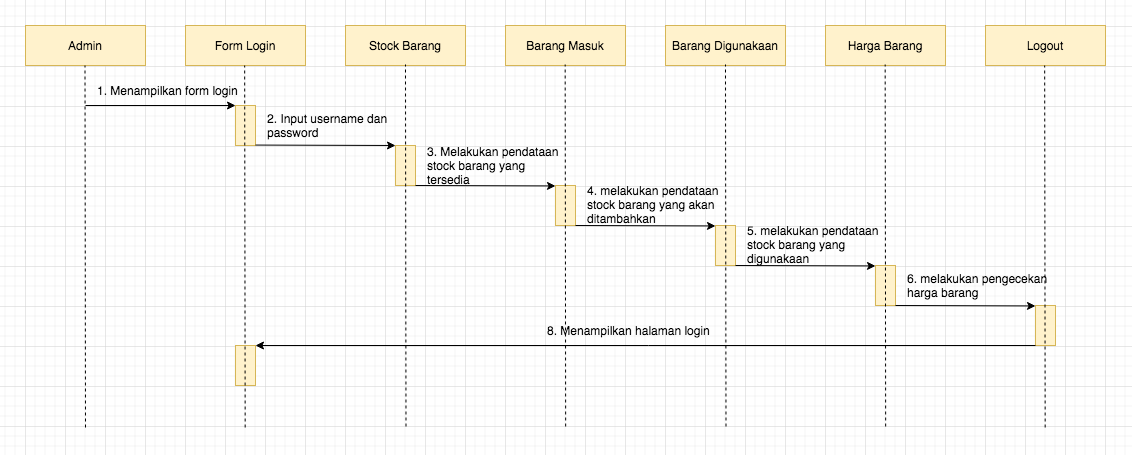

The diagram above was exported from draw.io. Its source (the exported page's mxGraphModel, read from the mxfile embedded in the PNG):
<mxGraphModel dx="1123" dy="623" grid="1" gridSize="10" guides="1" tooltips="1" connect="1" arrows="1" fold="1" page="1" pageScale="1" pageWidth="850" pageHeight="1100" math="0" shadow="0">
  <root>
    <mxCell id="0" />
    <mxCell id="1" parent="0" />
    <mxCell id="c6RxXGX3GdfvSs-CLzab-1" value="Admin" style="rounded=0;whiteSpace=wrap;html=1;fillColor=#fff2cc;strokeColor=#d6b656;" vertex="1" parent="1">
      <mxGeometry x="120" y="80" width="120" height="40" as="geometry" />
    </mxCell>
    <mxCell id="c6RxXGX3GdfvSs-CLzab-2" value="Form Login" style="rounded=0;whiteSpace=wrap;html=1;fillColor=#fff2cc;strokeColor=#d6b656;" vertex="1" parent="1">
      <mxGeometry x="280" y="80" width="120" height="40" as="geometry" />
    </mxCell>
    <mxCell id="c6RxXGX3GdfvSs-CLzab-3" value="Stock Barang" style="rounded=0;whiteSpace=wrap;html=1;fillColor=#fff2cc;strokeColor=#d6b656;" vertex="1" parent="1">
      <mxGeometry x="440" y="80" width="120" height="40" as="geometry" />
    </mxCell>
    <mxCell id="c6RxXGX3GdfvSs-CLzab-4" value="Barang Masuk" style="rounded=0;whiteSpace=wrap;html=1;fillColor=#fff2cc;strokeColor=#d6b656;" vertex="1" parent="1">
      <mxGeometry x="600" y="80" width="120" height="40" as="geometry" />
    </mxCell>
    <mxCell id="c6RxXGX3GdfvSs-CLzab-5" value="Barang Digunakaan" style="rounded=0;whiteSpace=wrap;html=1;fillColor=#fff2cc;strokeColor=#d6b656;" vertex="1" parent="1">
      <mxGeometry x="760" y="80" width="120" height="40" as="geometry" />
    </mxCell>
    <mxCell id="c6RxXGX3GdfvSs-CLzab-6" value="Harga Barang" style="rounded=0;whiteSpace=wrap;html=1;fillColor=#fff2cc;strokeColor=#d6b656;" vertex="1" parent="1">
      <mxGeometry x="920" y="80" width="120" height="40" as="geometry" />
    </mxCell>
    <mxCell id="c6RxXGX3GdfvSs-CLzab-7" value="Logout" style="rounded=0;whiteSpace=wrap;html=1;fillColor=#fff2cc;strokeColor=#d6b656;" vertex="1" parent="1">
      <mxGeometry x="1080" y="80" width="120" height="40" as="geometry" />
    </mxCell>
    <mxCell id="c6RxXGX3GdfvSs-CLzab-10" value="" style="rounded=0;whiteSpace=wrap;html=1;fillColor=#fff2cc;strokeColor=#d6b656;" vertex="1" parent="1">
      <mxGeometry x="490" y="200" width="20" height="40" as="geometry" />
    </mxCell>
    <mxCell id="c6RxXGX3GdfvSs-CLzab-11" value="" style="rounded=0;whiteSpace=wrap;html=1;fillColor=#fff2cc;strokeColor=#d6b656;" vertex="1" parent="1">
      <mxGeometry x="330" y="160" width="20" height="40" as="geometry" />
    </mxCell>
    <mxCell id="c6RxXGX3GdfvSs-CLzab-12" value="" style="rounded=0;whiteSpace=wrap;html=1;fillColor=#fff2cc;strokeColor=#d6b656;" vertex="1" parent="1">
      <mxGeometry x="810" y="280" width="20" height="40" as="geometry" />
    </mxCell>
    <mxCell id="c6RxXGX3GdfvSs-CLzab-13" value="" style="rounded=0;whiteSpace=wrap;html=1;fillColor=#fff2cc;strokeColor=#d6b656;" vertex="1" parent="1">
      <mxGeometry x="650" y="240" width="20" height="40" as="geometry" />
    </mxCell>
    <mxCell id="c6RxXGX3GdfvSs-CLzab-14" value="" style="rounded=0;whiteSpace=wrap;html=1;fillColor=#fff2cc;strokeColor=#d6b656;" vertex="1" parent="1">
      <mxGeometry x="1130" y="360" width="20" height="40" as="geometry" />
    </mxCell>
    <mxCell id="c6RxXGX3GdfvSs-CLzab-15" value="" style="rounded=0;whiteSpace=wrap;html=1;fillColor=#fff2cc;strokeColor=#d6b656;" vertex="1" parent="1">
      <mxGeometry x="970" y="320" width="20" height="40" as="geometry" />
    </mxCell>
    <mxCell id="c6RxXGX3GdfvSs-CLzab-17" value="" style="endArrow=classic;html=1;rounded=0;" edge="1" parent="1">
      <mxGeometry width="50" height="50" relative="1" as="geometry">
        <mxPoint x="180" y="160" as="sourcePoint" />
        <mxPoint x="330" y="160" as="targetPoint" />
      </mxGeometry>
    </mxCell>
    <mxCell id="c6RxXGX3GdfvSs-CLzab-18" value="" style="endArrow=classic;html=1;rounded=0;" edge="1" parent="1">
      <mxGeometry width="50" height="50" relative="1" as="geometry">
        <mxPoint x="350" y="199.56999999999988" as="sourcePoint" />
        <mxPoint x="490" y="200" as="targetPoint" />
      </mxGeometry>
    </mxCell>
    <mxCell id="c6RxXGX3GdfvSs-CLzab-20" value="" style="endArrow=classic;html=1;rounded=0;" edge="1" parent="1">
      <mxGeometry width="50" height="50" relative="1" as="geometry">
        <mxPoint x="670" y="279.99999999999994" as="sourcePoint" />
        <mxPoint x="810" y="280.43" as="targetPoint" />
      </mxGeometry>
    </mxCell>
    <mxCell id="c6RxXGX3GdfvSs-CLzab-22" value="" style="endArrow=classic;html=1;rounded=0;" edge="1" parent="1">
      <mxGeometry width="50" height="50" relative="1" as="geometry">
        <mxPoint x="830" y="320" as="sourcePoint" />
        <mxPoint x="970" y="320.43000000000006" as="targetPoint" />
      </mxGeometry>
    </mxCell>
    <mxCell id="c6RxXGX3GdfvSs-CLzab-23" value="" style="endArrow=classic;html=1;rounded=0;" edge="1" parent="1">
      <mxGeometry width="50" height="50" relative="1" as="geometry">
        <mxPoint x="990" y="360" as="sourcePoint" />
        <mxPoint x="1130" y="360.43000000000006" as="targetPoint" />
      </mxGeometry>
    </mxCell>
    <mxCell id="c6RxXGX3GdfvSs-CLzab-25" value="" style="rounded=0;whiteSpace=wrap;html=1;fillColor=#fff2cc;strokeColor=#d6b656;" vertex="1" parent="1">
      <mxGeometry x="330" y="400" width="20" height="40" as="geometry" />
    </mxCell>
    <mxCell id="c6RxXGX3GdfvSs-CLzab-26" value="" style="endArrow=classic;html=1;rounded=0;entryX=1;entryY=0;entryDx=0;entryDy=0;" edge="1" parent="1" target="c6RxXGX3GdfvSs-CLzab-25">
      <mxGeometry width="50" height="50" relative="1" as="geometry">
        <mxPoint x="1130" y="400" as="sourcePoint" />
        <mxPoint x="950" y="400" as="targetPoint" />
      </mxGeometry>
    </mxCell>
    <mxCell id="c6RxXGX3GdfvSs-CLzab-27" value="" style="endArrow=none;dashed=1;html=1;rounded=0;" edge="1" parent="1">
      <mxGeometry width="50" height="50" relative="1" as="geometry">
        <mxPoint x="180" y="482" as="sourcePoint" />
        <mxPoint x="179.5" y="120" as="targetPoint" />
      </mxGeometry>
    </mxCell>
    <mxCell id="c6RxXGX3GdfvSs-CLzab-28" value="" style="endArrow=none;dashed=1;html=1;rounded=0;" edge="1" parent="1">
      <mxGeometry width="50" height="50" relative="1" as="geometry">
        <mxPoint x="339.66999999999996" y="482" as="sourcePoint" />
        <mxPoint x="339.16999999999996" y="120" as="targetPoint" />
      </mxGeometry>
    </mxCell>
    <mxCell id="c6RxXGX3GdfvSs-CLzab-29" value="" style="endArrow=none;dashed=1;html=1;rounded=0;" edge="1" parent="1">
      <mxGeometry width="50" height="50" relative="1" as="geometry">
        <mxPoint x="500.5" y="481" as="sourcePoint" />
        <mxPoint x="500" y="119" as="targetPoint" />
      </mxGeometry>
    </mxCell>
    <mxCell id="c6RxXGX3GdfvSs-CLzab-30" value="" style="endArrow=none;dashed=1;html=1;rounded=0;" edge="1" parent="1">
      <mxGeometry width="50" height="50" relative="1" as="geometry">
        <mxPoint x="660.1700000000001" y="481" as="sourcePoint" />
        <mxPoint x="659.6700000000001" y="119" as="targetPoint" />
      </mxGeometry>
    </mxCell>
    <mxCell id="c6RxXGX3GdfvSs-CLzab-31" value="" style="endArrow=none;dashed=1;html=1;rounded=0;" edge="1" parent="1">
      <mxGeometry width="50" height="50" relative="1" as="geometry">
        <mxPoint x="820.5" y="481" as="sourcePoint" />
        <mxPoint x="820" y="119" as="targetPoint" />
      </mxGeometry>
    </mxCell>
    <mxCell id="c6RxXGX3GdfvSs-CLzab-32" value="" style="endArrow=none;dashed=1;html=1;rounded=0;" edge="1" parent="1">
      <mxGeometry width="50" height="50" relative="1" as="geometry">
        <mxPoint x="980.1700000000003" y="481" as="sourcePoint" />
        <mxPoint x="979.6699999999998" y="119" as="targetPoint" />
      </mxGeometry>
    </mxCell>
    <mxCell id="c6RxXGX3GdfvSs-CLzab-33" value="" style="endArrow=none;dashed=1;html=1;rounded=0;" edge="1" parent="1">
      <mxGeometry width="50" height="50" relative="1" as="geometry">
        <mxPoint x="1139.67" y="482" as="sourcePoint" />
        <mxPoint x="1139.17" y="120" as="targetPoint" />
      </mxGeometry>
    </mxCell>
    <mxCell id="c6RxXGX3GdfvSs-CLzab-34" value="1. Menampilkan form login" style="text;html=1;strokeColor=none;fillColor=none;align=left;verticalAlign=middle;whiteSpace=wrap;rounded=0;" vertex="1" parent="1">
      <mxGeometry x="190" y="130" width="200" height="30" as="geometry" />
    </mxCell>
    <mxCell id="c6RxXGX3GdfvSs-CLzab-36" value="2. Input username dan password" style="text;html=1;strokeColor=none;fillColor=none;align=left;verticalAlign=middle;whiteSpace=wrap;rounded=0;" vertex="1" parent="1">
      <mxGeometry x="360" y="165" width="160" height="30" as="geometry" />
    </mxCell>
    <mxCell id="c6RxXGX3GdfvSs-CLzab-37" value="3. Melakukan pendataan stock barang yang tersedia" style="text;html=1;strokeColor=none;fillColor=none;align=left;verticalAlign=middle;whiteSpace=wrap;rounded=0;" vertex="1" parent="1">
      <mxGeometry x="520" y="205" width="140" height="30" as="geometry" />
    </mxCell>
    <mxCell id="c6RxXGX3GdfvSs-CLzab-39" value="4. melakukan pendataan stock barang yang akan ditambahkan" style="text;html=1;strokeColor=none;fillColor=none;align=left;verticalAlign=middle;whiteSpace=wrap;rounded=0;" vertex="1" parent="1">
      <mxGeometry x="680" y="244" width="160" height="30" as="geometry" />
    </mxCell>
    <mxCell id="c6RxXGX3GdfvSs-CLzab-40" value="" style="endArrow=classic;html=1;rounded=0;" edge="1" parent="1">
      <mxGeometry width="50" height="50" relative="1" as="geometry">
        <mxPoint x="510" y="240" as="sourcePoint" />
        <mxPoint x="650" y="240.43000000000006" as="targetPoint" />
      </mxGeometry>
    </mxCell>
    <mxCell id="c6RxXGX3GdfvSs-CLzab-41" value="5. melakukan pendataan stock barang yang digunakaan" style="text;html=1;strokeColor=none;fillColor=none;align=left;verticalAlign=middle;whiteSpace=wrap;rounded=0;" vertex="1" parent="1">
      <mxGeometry x="840" y="284" width="160" height="30" as="geometry" />
    </mxCell>
    <mxCell id="c6RxXGX3GdfvSs-CLzab-42" value="6. melakukan pengecekan harga barang" style="text;html=1;strokeColor=none;fillColor=none;align=left;verticalAlign=middle;whiteSpace=wrap;rounded=0;" vertex="1" parent="1">
      <mxGeometry x="1000" y="325" width="160" height="30" as="geometry" />
    </mxCell>
    <mxCell id="c6RxXGX3GdfvSs-CLzab-44" value="8. Menampilkan halaman login" style="text;html=1;strokeColor=none;fillColor=none;align=left;verticalAlign=middle;whiteSpace=wrap;rounded=0;" vertex="1" parent="1">
      <mxGeometry x="640" y="370" width="200" height="30" as="geometry" />
    </mxCell>
  </root>
</mxGraphModel>